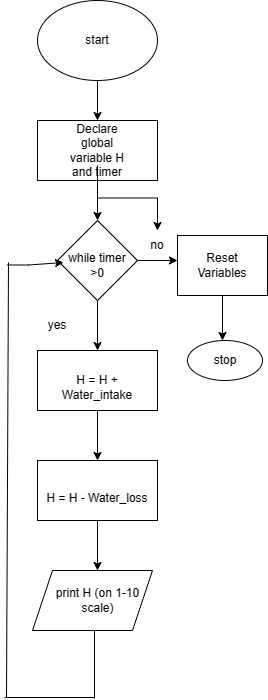

The diagram above was exported from draw.io. Its source (the exported page's mxGraphModel, read from the mxfile embedded in the PNG):
<mxGraphModel dx="873" dy="494" grid="0" gridSize="10" guides="1" tooltips="1" connect="1" arrows="1" fold="1" page="1" pageScale="1" pageWidth="827" pageHeight="1169" math="0" shadow="0">
  <root>
    <mxCell id="WIyWlLk6GJQsqaUBKTNV-0" />
    <mxCell id="WIyWlLk6GJQsqaUBKTNV-1" parent="WIyWlLk6GJQsqaUBKTNV-0" />
    <mxCell id="Llgf_Oc8jEFjUVJR9U4Y-0" value="" style="ellipse;whiteSpace=wrap;html=1;" parent="WIyWlLk6GJQsqaUBKTNV-1" vertex="1">
      <mxGeometry x="60" y="20" width="120" height="80" as="geometry" />
    </mxCell>
    <mxCell id="Llgf_Oc8jEFjUVJR9U4Y-1" value="start" style="text;html=1;strokeColor=none;fillColor=none;align=center;verticalAlign=middle;whiteSpace=wrap;rounded=0;" parent="WIyWlLk6GJQsqaUBKTNV-1" vertex="1">
      <mxGeometry x="90" y="45" width="60" height="30" as="geometry" />
    </mxCell>
    <mxCell id="Llgf_Oc8jEFjUVJR9U4Y-7" value="" style="endArrow=classic;html=1;rounded=0;exitX=0.5;exitY=1;exitDx=0;exitDy=0;" parent="WIyWlLk6GJQsqaUBKTNV-1" source="Llgf_Oc8jEFjUVJR9U4Y-0" target="Llgf_Oc8jEFjUVJR9U4Y-8" edge="1">
      <mxGeometry width="50" height="50" relative="1" as="geometry">
        <mxPoint x="50" y="260" as="sourcePoint" />
        <mxPoint x="120" y="140" as="targetPoint" />
      </mxGeometry>
    </mxCell>
    <mxCell id="Llgf_Oc8jEFjUVJR9U4Y-8" value="" style="rounded=0;whiteSpace=wrap;html=1;" parent="WIyWlLk6GJQsqaUBKTNV-1" vertex="1">
      <mxGeometry x="60" y="140" width="120" height="60" as="geometry" />
    </mxCell>
    <mxCell id="E9w1vCuRkvK9Wato2yia-4" value="" style="edgeStyle=orthogonalEdgeStyle;rounded=0;orthogonalLoop=1;jettySize=auto;html=1;" edge="1" parent="WIyWlLk6GJQsqaUBKTNV-1" source="Llgf_Oc8jEFjUVJR9U4Y-9" target="Llgf_Oc8jEFjUVJR9U4Y-14">
      <mxGeometry relative="1" as="geometry" />
    </mxCell>
    <mxCell id="Llgf_Oc8jEFjUVJR9U4Y-9" value="Declare global variable H and timer" style="text;html=1;strokeColor=none;fillColor=none;align=center;verticalAlign=middle;whiteSpace=wrap;rounded=0;" parent="WIyWlLk6GJQsqaUBKTNV-1" vertex="1">
      <mxGeometry x="90" y="155" width="60" height="30" as="geometry" />
    </mxCell>
    <mxCell id="Llgf_Oc8jEFjUVJR9U4Y-10" value="" style="endArrow=classic;html=1;rounded=0;exitX=0.5;exitY=1;exitDx=0;exitDy=0;" parent="WIyWlLk6GJQsqaUBKTNV-1" source="Llgf_Oc8jEFjUVJR9U4Y-8" edge="1">
      <mxGeometry width="50" height="50" relative="1" as="geometry">
        <mxPoint x="50" y="250" as="sourcePoint" />
        <mxPoint x="120" y="240" as="targetPoint" />
      </mxGeometry>
    </mxCell>
    <mxCell id="Llgf_Oc8jEFjUVJR9U4Y-11" value="" style="rhombus;whiteSpace=wrap;html=1;" parent="WIyWlLk6GJQsqaUBKTNV-1" vertex="1">
      <mxGeometry x="80" y="240" width="80" height="80" as="geometry" />
    </mxCell>
    <mxCell id="Llgf_Oc8jEFjUVJR9U4Y-12" value="while timer &amp;gt;0" style="text;html=1;strokeColor=none;fillColor=none;align=center;verticalAlign=middle;whiteSpace=wrap;rounded=0;" parent="WIyWlLk6GJQsqaUBKTNV-1" vertex="1">
      <mxGeometry x="90" y="270" width="60" height="30" as="geometry" />
    </mxCell>
    <mxCell id="Llgf_Oc8jEFjUVJR9U4Y-13" value="" style="endArrow=classic;html=1;rounded=0;exitX=1;exitY=0.5;exitDx=0;exitDy=0;" parent="WIyWlLk6GJQsqaUBKTNV-1" source="Llgf_Oc8jEFjUVJR9U4Y-11" edge="1">
      <mxGeometry width="50" height="50" relative="1" as="geometry">
        <mxPoint x="100" y="250" as="sourcePoint" />
        <mxPoint x="200" y="280" as="targetPoint" />
      </mxGeometry>
    </mxCell>
    <mxCell id="Llgf_Oc8jEFjUVJR9U4Y-14" value="no" style="text;html=1;strokeColor=none;fillColor=none;align=center;verticalAlign=middle;whiteSpace=wrap;rounded=0;" parent="WIyWlLk6GJQsqaUBKTNV-1" vertex="1">
      <mxGeometry x="150" y="250" width="60" height="30" as="geometry" />
    </mxCell>
    <mxCell id="Llgf_Oc8jEFjUVJR9U4Y-15" value="" style="rounded=0;whiteSpace=wrap;html=1;" parent="WIyWlLk6GJQsqaUBKTNV-1" vertex="1">
      <mxGeometry x="200" y="255" width="90" height="60" as="geometry" />
    </mxCell>
    <mxCell id="Llgf_Oc8jEFjUVJR9U4Y-16" value="Reset Variables" style="text;html=1;strokeColor=none;fillColor=none;align=center;verticalAlign=middle;whiteSpace=wrap;rounded=0;" parent="WIyWlLk6GJQsqaUBKTNV-1" vertex="1">
      <mxGeometry x="215" y="270" width="60" height="30" as="geometry" />
    </mxCell>
    <mxCell id="Llgf_Oc8jEFjUVJR9U4Y-17" value="" style="endArrow=classic;html=1;rounded=0;exitX=0.5;exitY=1;exitDx=0;exitDy=0;" parent="WIyWlLk6GJQsqaUBKTNV-1" source="Llgf_Oc8jEFjUVJR9U4Y-15" edge="1">
      <mxGeometry width="50" height="50" relative="1" as="geometry">
        <mxPoint x="140" y="250" as="sourcePoint" />
        <mxPoint x="245" y="360" as="targetPoint" />
      </mxGeometry>
    </mxCell>
    <mxCell id="Llgf_Oc8jEFjUVJR9U4Y-19" value="" style="ellipse;whiteSpace=wrap;html=1;" parent="WIyWlLk6GJQsqaUBKTNV-1" vertex="1">
      <mxGeometry x="210" y="360" width="75" height="40" as="geometry" />
    </mxCell>
    <mxCell id="Llgf_Oc8jEFjUVJR9U4Y-20" value="stop" style="text;html=1;strokeColor=none;fillColor=none;align=center;verticalAlign=middle;whiteSpace=wrap;rounded=0;" parent="WIyWlLk6GJQsqaUBKTNV-1" vertex="1">
      <mxGeometry x="217.5" y="365" width="60" height="30" as="geometry" />
    </mxCell>
    <mxCell id="Llgf_Oc8jEFjUVJR9U4Y-21" value="" style="endArrow=classic;html=1;rounded=0;exitX=0.5;exitY=1;exitDx=0;exitDy=0;" parent="WIyWlLk6GJQsqaUBKTNV-1" source="Llgf_Oc8jEFjUVJR9U4Y-11" edge="1">
      <mxGeometry width="50" height="50" relative="1" as="geometry">
        <mxPoint x="140" y="430" as="sourcePoint" />
        <mxPoint x="120" y="370" as="targetPoint" />
      </mxGeometry>
    </mxCell>
    <mxCell id="Llgf_Oc8jEFjUVJR9U4Y-22" value="yes" style="text;html=1;strokeColor=none;fillColor=none;align=center;verticalAlign=middle;whiteSpace=wrap;rounded=0;" parent="WIyWlLk6GJQsqaUBKTNV-1" vertex="1">
      <mxGeometry x="50" y="330" width="60" height="30" as="geometry" />
    </mxCell>
    <mxCell id="Llgf_Oc8jEFjUVJR9U4Y-23" value="" style="rounded=0;whiteSpace=wrap;html=1;" parent="WIyWlLk6GJQsqaUBKTNV-1" vertex="1">
      <mxGeometry x="60" y="370" width="120" height="60" as="geometry" />
    </mxCell>
    <mxCell id="Llgf_Oc8jEFjUVJR9U4Y-24" value="&lt;br style=&quot;--tw-border-spacing-x: 0; --tw-border-spacing-y: 0; --tw-translate-x: 0; --tw-translate-y: 0; --tw-rotate: 0; --tw-skew-x: 0; --tw-skew-y: 0; --tw-scale-x: 1; --tw-scale-y: 1; --tw-pan-x: ; --tw-pan-y: ; --tw-pinch-zoom: ; --tw-scroll-snap-strictness: proximity; --tw-ordinal: ; --tw-slashed-zero: ; --tw-numeric-figure: ; --tw-numeric-spacing: ; --tw-numeric-fraction: ; --tw-ring-inset: ; --tw-ring-offset-width: 0px; --tw-ring-offset-color: #fff; --tw-ring-color: rgb(59 130 246 / 0.5); --tw-ring-offset-shadow: 0 0 #0000; --tw-ring-shadow: 0 0 #0000; --tw-shadow: 0 0 #0000; --tw-shadow-colored: 0 0 #0000; --tw-blur: ; --tw-brightness: ; --tw-contrast: ; --tw-grayscale: ; --tw-hue-rotate: ; --tw-invert: ; --tw-saturate: ; --tw-sepia: ; --tw-drop-shadow: ; --tw-backdrop-blur: ; --tw-backdrop-brightness: ; --tw-backdrop-contrast: ; --tw-backdrop-grayscale: ; --tw-backdrop-hue-rotate: ; --tw-backdrop-invert: ; --tw-backdrop-opacity: ; --tw-backdrop-saturate: ; --tw-backdrop-sepia: ; border-color: var(--border-color);&quot;&gt;H = H + Water_intake" style="text;html=1;strokeColor=none;fillColor=none;align=center;verticalAlign=middle;whiteSpace=wrap;rounded=0;" parent="WIyWlLk6GJQsqaUBKTNV-1" vertex="1">
      <mxGeometry x="65" y="385" width="110" height="30" as="geometry" />
    </mxCell>
    <mxCell id="Llgf_Oc8jEFjUVJR9U4Y-25" value="" style="endArrow=classic;html=1;rounded=0;exitX=0.5;exitY=1;exitDx=0;exitDy=0;" parent="WIyWlLk6GJQsqaUBKTNV-1" source="Llgf_Oc8jEFjUVJR9U4Y-23" edge="1">
      <mxGeometry width="50" height="50" relative="1" as="geometry">
        <mxPoint x="140" y="420" as="sourcePoint" />
        <mxPoint x="120" y="480" as="targetPoint" />
      </mxGeometry>
    </mxCell>
    <mxCell id="Llgf_Oc8jEFjUVJR9U4Y-26" value="&lt;br&gt;&lt;span style=&quot;color: rgb(0, 0, 0); font-family: Helvetica; font-size: 12px; font-style: normal; font-variant-ligatures: normal; font-variant-caps: normal; font-weight: 400; letter-spacing: normal; orphans: 2; text-align: center; text-indent: 0px; text-transform: none; widows: 2; word-spacing: 0px; -webkit-text-stroke-width: 0px; background-color: rgb(251, 251, 251); text-decoration-thickness: initial; text-decoration-style: initial; text-decoration-color: initial; float: none; display: inline !important;&quot;&gt;H = H - Water_loss&lt;/span&gt;&lt;br&gt;" style="rounded=0;whiteSpace=wrap;html=1;" parent="WIyWlLk6GJQsqaUBKTNV-1" vertex="1">
      <mxGeometry x="60" y="480" width="120" height="60" as="geometry" />
    </mxCell>
    <mxCell id="Llgf_Oc8jEFjUVJR9U4Y-27" value="" style="endArrow=classic;html=1;rounded=0;exitX=0.5;exitY=1;exitDx=0;exitDy=0;" parent="WIyWlLk6GJQsqaUBKTNV-1" source="Llgf_Oc8jEFjUVJR9U4Y-26" edge="1">
      <mxGeometry width="50" height="50" relative="1" as="geometry">
        <mxPoint x="80" y="480" as="sourcePoint" />
        <mxPoint x="120" y="590" as="targetPoint" />
      </mxGeometry>
    </mxCell>
    <mxCell id="Llgf_Oc8jEFjUVJR9U4Y-28" value="" style="shape=parallelogram;perimeter=parallelogramPerimeter;whiteSpace=wrap;html=1;fixedSize=1;" parent="WIyWlLk6GJQsqaUBKTNV-1" vertex="1">
      <mxGeometry x="55" y="590" width="120" height="60" as="geometry" />
    </mxCell>
    <mxCell id="Llgf_Oc8jEFjUVJR9U4Y-29" value="print H (on 1-10 scale)" style="text;html=1;strokeColor=none;fillColor=none;align=center;verticalAlign=middle;whiteSpace=wrap;rounded=0;" parent="WIyWlLk6GJQsqaUBKTNV-1" vertex="1">
      <mxGeometry x="72.5" y="605" width="95" height="30" as="geometry" />
    </mxCell>
    <mxCell id="E9w1vCuRkvK9Wato2yia-0" value="" style="endArrow=classic;html=1;rounded=0;" edge="1" parent="WIyWlLk6GJQsqaUBKTNV-1">
      <mxGeometry width="50" height="50" relative="1" as="geometry">
        <mxPoint x="30" y="284.5" as="sourcePoint" />
        <mxPoint x="86" y="282" as="targetPoint" />
        <Array as="points">
          <mxPoint x="51" y="284.5" />
        </Array>
      </mxGeometry>
    </mxCell>
    <mxCell id="E9w1vCuRkvK9Wato2yia-1" value="" style="endArrow=none;html=1;rounded=0;" edge="1" parent="WIyWlLk6GJQsqaUBKTNV-1">
      <mxGeometry width="50" height="50" relative="1" as="geometry">
        <mxPoint x="117" y="718" as="sourcePoint" />
        <mxPoint x="117" y="650" as="targetPoint" />
      </mxGeometry>
    </mxCell>
    <mxCell id="E9w1vCuRkvK9Wato2yia-2" value="" style="endArrow=none;html=1;rounded=0;" edge="1" parent="WIyWlLk6GJQsqaUBKTNV-1">
      <mxGeometry width="50" height="50" relative="1" as="geometry">
        <mxPoint x="27" y="717" as="sourcePoint" />
        <mxPoint x="117" y="717" as="targetPoint" />
      </mxGeometry>
    </mxCell>
    <mxCell id="E9w1vCuRkvK9Wato2yia-3" value="" style="endArrow=none;html=1;rounded=0;" edge="1" parent="WIyWlLk6GJQsqaUBKTNV-1">
      <mxGeometry width="50" height="50" relative="1" as="geometry">
        <mxPoint x="31" y="282" as="sourcePoint" />
        <mxPoint x="29" y="717" as="targetPoint" />
      </mxGeometry>
    </mxCell>
  </root>
</mxGraphModel>